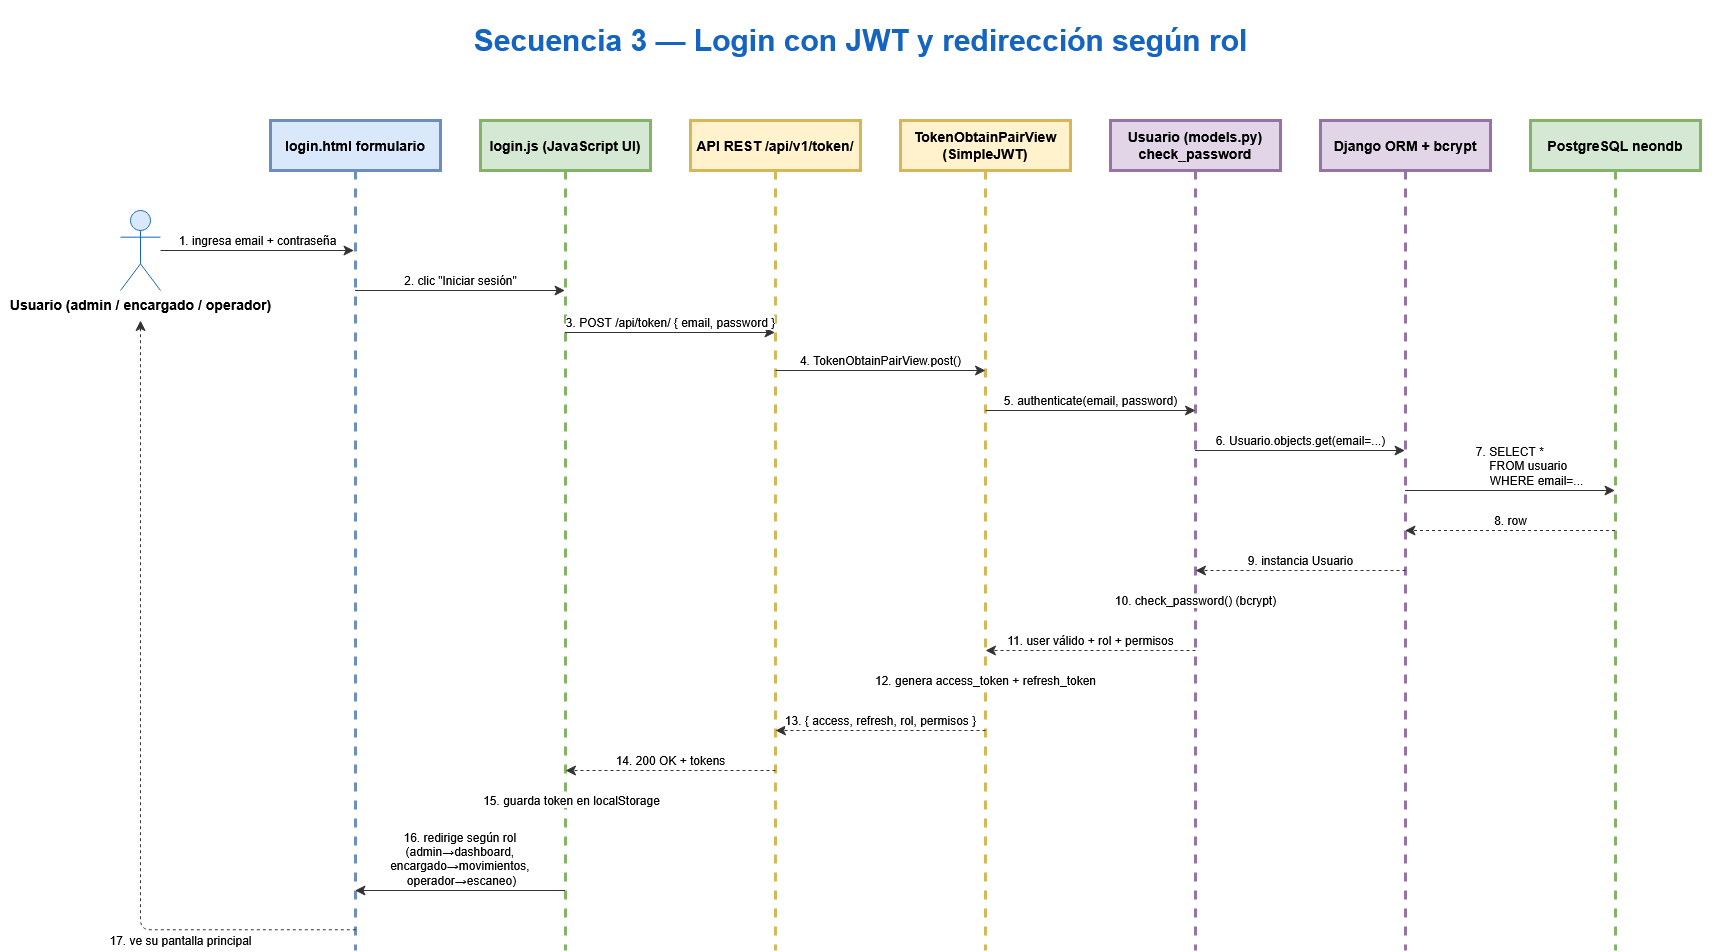

The diagram above was exported from draw.io. Its source (the exported page's mxGraphModel, read from the mxfile embedded in the PNG):
<mxGraphModel dx="2620" dy="979" grid="1" gridSize="10" guides="1" tooltips="1" connect="1" arrows="1" fold="1" page="1" pageScale="1" pageWidth="827" pageHeight="1169" math="0" shadow="0">
  <root>
    <mxCell id="0" />
    <mxCell id="1" parent="0" />
    <mxCell id="3SeKnyHDfGsXps96Gmu6-1" parent="1" style="text;html=1;align=center;fontSize=30;fontStyle=1;fontColor=#1565c0;verticalAlign=middle;" value="Secuencia 3 — Login con JWT y redirección según rol" vertex="1">
      <mxGeometry height="80" width="1720" x="-446" y="110" as="geometry" />
    </mxCell>
    <mxCell id="3SeKnyHDfGsXps96Gmu6-2" parent="1" style="shape=umlActor;html=1;fontSize=14;fontStyle=1;fillColor=#dae8fc;strokeColor=#1565c0;verticalLabelPosition=bottom;verticalAlign=top;" value="Usuario (admin / encargado / operador)" vertex="1">
      <mxGeometry height="80" width="40" x="-326" y="320" as="geometry" />
    </mxCell>
    <mxCell id="3SeKnyHDfGsXps96Gmu6-3" parent="1" style="shape=umlLifeline;perimeter=lifelinePerimeter;whiteSpace=wrap;html=1;container=1;dropTarget=0;collapsible=0;recursiveResize=0;outlineConnect=0;fontSize=14;fontStyle=1;fillColor=#dae8fc;strokeColor=#6c8ebf;size=50;strokeWidth=3;" value="login.html formulario" vertex="1">
      <mxGeometry height="830" width="170" x="-176" y="230" as="geometry" />
    </mxCell>
    <mxCell id="3SeKnyHDfGsXps96Gmu6-4" parent="1" style="shape=umlLifeline;perimeter=lifelinePerimeter;whiteSpace=wrap;html=1;container=1;dropTarget=0;collapsible=0;recursiveResize=0;outlineConnect=0;fontSize=14;fontStyle=1;fillColor=#d5e8d4;strokeColor=#82b366;size=50;strokeWidth=3;" value="login.js (JavaScript UI)" vertex="1">
      <mxGeometry height="830" width="170" x="34" y="230" as="geometry" />
    </mxCell>
    <mxCell id="3SeKnyHDfGsXps96Gmu6-5" parent="1" style="shape=umlLifeline;perimeter=lifelinePerimeter;whiteSpace=wrap;html=1;container=1;dropTarget=0;collapsible=0;recursiveResize=0;outlineConnect=0;fontSize=14;fontStyle=1;fillColor=#fff2cc;strokeColor=#d6b656;size=50;strokeWidth=3;" value="API REST /api/v1/token/" vertex="1">
      <mxGeometry height="830" width="170" x="244" y="230" as="geometry" />
    </mxCell>
    <mxCell id="3SeKnyHDfGsXps96Gmu6-6" parent="1" style="shape=umlLifeline;perimeter=lifelinePerimeter;whiteSpace=wrap;html=1;container=1;dropTarget=0;collapsible=0;recursiveResize=0;outlineConnect=0;fontSize=14;fontStyle=1;fillColor=#fff2cc;strokeColor=#d6b656;size=50;strokeWidth=3;" value="TokenObtainPairView (SimpleJWT)" vertex="1">
      <mxGeometry height="830" width="170" x="454" y="230" as="geometry" />
    </mxCell>
    <mxCell id="3SeKnyHDfGsXps96Gmu6-7" parent="1" style="shape=umlLifeline;perimeter=lifelinePerimeter;whiteSpace=wrap;html=1;container=1;dropTarget=0;collapsible=0;recursiveResize=0;outlineConnect=0;fontSize=14;fontStyle=1;fillColor=#e1d5e7;strokeColor=#9673a6;size=50;strokeWidth=3;" value="Usuario (models.py) check_password" vertex="1">
      <mxGeometry height="830" width="170" x="664" y="230" as="geometry" />
    </mxCell>
    <mxCell id="3SeKnyHDfGsXps96Gmu6-8" parent="1" style="shape=umlLifeline;perimeter=lifelinePerimeter;whiteSpace=wrap;html=1;container=1;dropTarget=0;collapsible=0;recursiveResize=0;outlineConnect=0;fontSize=14;fontStyle=1;fillColor=#e1d5e7;strokeColor=#9673a6;size=50;strokeWidth=3;" value="Django ORM + bcrypt" vertex="1">
      <mxGeometry height="830" width="170" x="874" y="230" as="geometry" />
    </mxCell>
    <mxCell id="3SeKnyHDfGsXps96Gmu6-9" parent="1" style="shape=umlLifeline;perimeter=lifelinePerimeter;whiteSpace=wrap;html=1;container=1;dropTarget=0;collapsible=0;recursiveResize=0;outlineConnect=0;fontSize=14;fontStyle=1;fillColor=#d5e8d4;strokeColor=#82b366;size=50;strokeWidth=3;" value="PostgreSQL neondb" vertex="1">
      <mxGeometry height="830" width="170" x="1084" y="230" as="geometry" />
    </mxCell>
    <mxCell id="3SeKnyHDfGsXps96Gmu6-10" edge="1" parent="1" source="3SeKnyHDfGsXps96Gmu6-2" style="html=1;verticalAlign=bottom;endArrow=classic;endFill=1;endSize=8;strokeColor=light-dark(#333333,#FFFFFF);fontSize=12;labelBackgroundColor=#ffffff;" target="3SeKnyHDfGsXps96Gmu6-3" value="1. ingresa email + contraseña">
      <mxGeometry relative="1" as="geometry" />
    </mxCell>
    <mxCell id="3SeKnyHDfGsXps96Gmu6-11" edge="1" parent="1" style="html=1;verticalAlign=bottom;endArrow=classic;endFill=1;endSize=8;strokeColor=light-dark(#333, #ffffff);fontSize=12;labelBackgroundColor=#ffffff;exitX=0.5;exitY=0.08;exitDx=0;exitDy=0;entryX=0.5;entryY=0.08;entryDx=0;entryDy=0;" value="2. clic &quot;Iniciar sesión&quot;">
      <mxGeometry relative="1" as="geometry">
        <mxPoint x="-91.50000000000045" y="400" as="sourcePoint" />
        <mxPoint x="118.49999999999955" y="400" as="targetPoint" />
      </mxGeometry>
    </mxCell>
    <mxCell id="3SeKnyHDfGsXps96Gmu6-12" edge="1" parent="1" style="html=1;verticalAlign=bottom;endArrow=classic;endFill=1;endSize=8;strokeColor=light-dark(#333, #ffffff);fontSize=12;labelBackgroundColor=#ffffff;exitX=0.5;exitY=0.14;exitDx=0;exitDy=0;entryX=0.5;entryY=0.14;entryDx=0;entryDy=0;" value="3. POST /api/token/ { email, password }">
      <mxGeometry relative="1" as="geometry">
        <mxPoint x="118.49999999999955" y="442.0000000000002" as="sourcePoint" />
        <mxPoint x="328.49999999999955" y="442.0000000000002" as="targetPoint" />
      </mxGeometry>
    </mxCell>
    <mxCell id="3SeKnyHDfGsXps96Gmu6-13" edge="1" parent="1" style="html=1;verticalAlign=bottom;endArrow=classic;endFill=1;endSize=8;strokeColor=light-dark(#333, #ffffff);fontSize=12;labelBackgroundColor=#ffffff;exitX=0.5;exitY=0.2;exitDx=0;exitDy=0;entryX=0.5;entryY=0.2;entryDx=0;entryDy=0;" value="4. TokenObtainPairView.post()">
      <mxGeometry relative="1" as="geometry">
        <mxPoint x="328.99999999999955" y="480" as="sourcePoint" />
        <mxPoint x="538.9999999999995" y="480" as="targetPoint" />
      </mxGeometry>
    </mxCell>
    <mxCell id="3SeKnyHDfGsXps96Gmu6-14" edge="1" parent="1" style="html=1;verticalAlign=bottom;endArrow=classic;endFill=1;endSize=8;strokeColor=light-dark(#333, #ffffff);fontSize=12;labelBackgroundColor=#ffffff;exitX=0.5;exitY=0.26;exitDx=0;exitDy=0;entryX=0.5;entryY=0.26;entryDx=0;entryDy=0;" value="5. authenticate(email, password)">
      <mxGeometry relative="1" as="geometry">
        <mxPoint x="538.9999999999995" y="520" as="sourcePoint" />
        <mxPoint x="749" y="520" as="targetPoint" />
      </mxGeometry>
    </mxCell>
    <mxCell id="3SeKnyHDfGsXps96Gmu6-15" edge="1" parent="1" style="html=1;verticalAlign=bottom;endArrow=classic;endFill=1;endSize=8;strokeColor=light-dark(#333, #ffffff);fontSize=12;labelBackgroundColor=#ffffff;exitX=0.5;exitY=0.32;exitDx=0;exitDy=0;entryX=0.5;entryY=0.32;entryDx=0;entryDy=0;" value="6. Usuario.objects.get(email=...)">
      <mxGeometry relative="1" as="geometry">
        <mxPoint x="748.5" y="560" as="sourcePoint" />
        <mxPoint x="958.5" y="560" as="targetPoint" />
      </mxGeometry>
    </mxCell>
    <mxCell id="3SeKnyHDfGsXps96Gmu6-16" edge="1" parent="1" style="html=1;verticalAlign=bottom;endArrow=classic;endFill=1;endSize=8;strokeColor=light-dark(#333, #ffffff);fontSize=12;labelBackgroundColor=#ffffff;exitX=0.5;exitY=0.38;exitDx=0;exitDy=0;entryX=0.5;entryY=0.38;entryDx=0;entryDy=0;" value="7. SELECT *&amp;nbsp;&lt;br&gt;&amp;nbsp; &amp;nbsp; &amp;nbsp; &amp;nbsp; &amp;nbsp; &amp;nbsp;FROM usuario&amp;nbsp;&lt;br&gt;&amp;nbsp; &amp;nbsp; &amp;nbsp; &amp;nbsp; &amp;nbsp; &amp;nbsp; &amp;nbsp; &amp;nbsp;WHERE email=...">
      <mxGeometry relative="1" x="0.0048" as="geometry">
        <mxPoint as="offset" />
        <mxPoint x="958.5" y="600" as="sourcePoint" />
        <mxPoint x="1168.5" y="600" as="targetPoint" />
      </mxGeometry>
    </mxCell>
    <mxCell id="3SeKnyHDfGsXps96Gmu6-17" edge="1" parent="1" style="html=1;verticalAlign=bottom;endArrow=classic;endFill=1;endSize=8;strokeColor=light-dark(#333, #ffffff);fontSize=12;dashed=1;labelBackgroundColor=#ffffff;exitX=0.5;exitY=0.44;exitDx=0;exitDy=0;entryX=0.5;entryY=0.44;entryDx=0;entryDy=0;" value="8. row">
      <mxGeometry relative="1" as="geometry">
        <mxPoint x="1168.5" y="640.0000000000002" as="sourcePoint" />
        <mxPoint x="958.5" y="640.0000000000002" as="targetPoint" />
      </mxGeometry>
    </mxCell>
    <mxCell id="3SeKnyHDfGsXps96Gmu6-18" edge="1" parent="1" style="html=1;verticalAlign=bottom;endArrow=classic;endFill=1;endSize=8;strokeColor=light-dark(#333, #ffffff);fontSize=12;dashed=1;labelBackgroundColor=#ffffff;exitX=0.5;exitY=0.5;exitDx=0;exitDy=0;entryX=0.5;entryY=0.5;entryDx=0;entryDy=0;" value="9. instancia Usuario">
      <mxGeometry relative="1" as="geometry">
        <mxPoint x="959" y="680" as="sourcePoint" />
        <mxPoint x="749" y="680" as="targetPoint" />
      </mxGeometry>
    </mxCell>
    <mxCell id="3SeKnyHDfGsXps96Gmu6-19" edge="1" parent="1" style="html=1;verticalAlign=bottom;endArrow=classic;endFill=1;endSize=8;strokeColor=light-dark(#333, #ffffff);fontSize=12;labelBackgroundColor=#ffffff;exitX=0.5;exitY=0.56;exitDx=0;exitDy=0;entryX=0.5;entryY=0.56;entryDx=0;entryDy=0;" value="10. check_password() (bcrypt)">
      <mxGeometry relative="1" y="16" as="geometry">
        <mxPoint y="-16" as="offset" />
        <mxPoint x="748.5" y="736.0000000000002" as="sourcePoint" />
        <mxPoint x="748.5" y="736.0000000000002" as="targetPoint" />
      </mxGeometry>
    </mxCell>
    <mxCell id="3SeKnyHDfGsXps96Gmu6-20" edge="1" parent="1" style="html=1;verticalAlign=bottom;endArrow=classic;endFill=1;endSize=8;strokeColor=light-dark(#333, #ffffff);fontSize=12;dashed=1;labelBackgroundColor=#ffffff;exitX=0.5;exitY=0.62;exitDx=0;exitDy=0;entryX=0.5;entryY=0.62;entryDx=0;entryDy=0;" value="11. user válido + rol + permisos">
      <mxGeometry relative="1" as="geometry">
        <mxPoint x="749" y="760" as="sourcePoint" />
        <mxPoint x="538.9999999999995" y="760" as="targetPoint" />
      </mxGeometry>
    </mxCell>
    <mxCell id="3SeKnyHDfGsXps96Gmu6-21" edge="1" parent="1" style="html=1;verticalAlign=bottom;endArrow=classic;endFill=1;endSize=8;strokeColor=light-dark(#333, #ffffff);fontSize=12;labelBackgroundColor=#ffffff;exitX=0.5;exitY=0.68;exitDx=0;exitDy=0;entryX=0.5;entryY=0.68;entryDx=0;entryDy=0;" value="12. genera access_token + refresh_token">
      <mxGeometry relative="1" y="20" as="geometry">
        <mxPoint y="-20" as="offset" />
        <mxPoint x="538.4999999999995" y="820" as="sourcePoint" />
        <mxPoint x="538.4999999999995" y="820" as="targetPoint" />
      </mxGeometry>
    </mxCell>
    <mxCell id="3SeKnyHDfGsXps96Gmu6-22" edge="1" parent="1" style="html=1;verticalAlign=bottom;endArrow=classic;endFill=1;endSize=8;strokeColor=light-dark(#333, #ffffff);fontSize=12;dashed=1;labelBackgroundColor=#ffffff;exitX=0.5;exitY=0.74;exitDx=0;exitDy=0;entryX=0.5;entryY=0.74;entryDx=0;entryDy=0;" value="13. { access, refresh, rol, permisos }">
      <mxGeometry relative="1" as="geometry">
        <mxPoint x="538.9999999999995" y="840.0000000000002" as="sourcePoint" />
        <mxPoint x="328.99999999999955" y="840.0000000000002" as="targetPoint" />
      </mxGeometry>
    </mxCell>
    <mxCell id="3SeKnyHDfGsXps96Gmu6-23" edge="1" parent="1" style="html=1;verticalAlign=bottom;endArrow=classic;endFill=1;endSize=8;strokeColor=light-dark(#333, #ffffff);fontSize=12;dashed=1;labelBackgroundColor=#ffffff;exitX=0.5;exitY=0.8;exitDx=0;exitDy=0;entryX=0.5;entryY=0.8;entryDx=0;entryDy=0;" value="14. 200 OK + tokens">
      <mxGeometry relative="1" as="geometry">
        <mxPoint x="328.99999999999955" y="880" as="sourcePoint" />
        <mxPoint x="118.99999999999955" y="880" as="targetPoint" />
      </mxGeometry>
    </mxCell>
    <mxCell id="3SeKnyHDfGsXps96Gmu6-24" edge="1" parent="1" style="html=1;verticalAlign=bottom;endArrow=classic;endFill=1;endSize=8;strokeColor=light-dark(#333, #ffffff);fontSize=12;labelBackgroundColor=#ffffff;exitX=0.5;exitY=0.86;exitDx=0;exitDy=0;entryX=0.5;entryY=0.86;entryDx=0;entryDy=0;" value="15. guarda token en localStorage">
      <mxGeometry relative="1" y="27" as="geometry">
        <mxPoint x="6" y="-26" as="offset" />
        <mxPoint x="118.49999999999955" y="946" as="sourcePoint" />
        <mxPoint x="118.49999999999955" y="946" as="targetPoint" />
      </mxGeometry>
    </mxCell>
    <mxCell id="3SeKnyHDfGsXps96Gmu6-25" edge="1" parent="1" style="html=1;verticalAlign=bottom;endArrow=classic;endFill=1;endSize=8;strokeColor=light-dark(#333, #ffffff);fontSize=12;labelBackgroundColor=#ffffff;exitX=0.5;exitY=0.92;exitDx=0;exitDy=0;entryX=0.5;entryY=0.92;entryDx=0;entryDy=0;" value="&lt;div&gt;16. redirige según rol&amp;nbsp;&lt;/div&gt;&lt;div&gt;(admin→dashboard,&amp;nbsp;&lt;/div&gt;&lt;div&gt;encargado→movimientos,&amp;nbsp;&lt;/div&gt;&lt;div&gt;operador→escaneo)&lt;/div&gt;">
      <mxGeometry relative="1" x="-0.0048" as="geometry">
        <mxPoint as="offset" />
        <mxPoint x="118.49999999999955" y="1000" as="sourcePoint" />
        <mxPoint x="-91.50000000000045" y="1000" as="targetPoint" />
      </mxGeometry>
    </mxCell>
    <mxCell id="3SeKnyHDfGsXps96Gmu6-26" edge="1" parent="1" source="3SeKnyHDfGsXps96Gmu6-3" style="html=1;verticalAlign=bottom;endArrow=classic;endFill=1;endSize=8;strokeColor=light-dark(#333, #ffffff);fontSize=12;dashed=1;labelBackgroundColor=#ffffff;exitX=0.502;exitY=0.975;exitDx=0;exitDy=0;exitPerimeter=0;" value="17. ve su pantalla principal">
      <mxGeometry relative="1" x="-0.5755" y="21" as="geometry">
        <mxPoint as="offset" />
        <Array as="points">
          <mxPoint x="-306" y="1039.25" />
        </Array>
        <mxPoint x="-91.50000000000045" y="1023" as="sourcePoint" />
        <mxPoint x="-306" y="430" as="targetPoint" />
      </mxGeometry>
    </mxCell>
  </root>
</mxGraphModel>